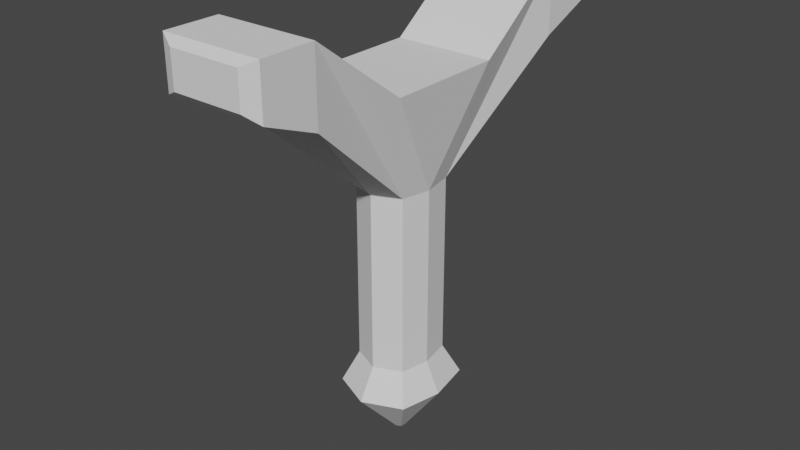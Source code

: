# Source: sword_grip.blend  (saved by Blender 3.4.6; exported with 4.5.12 LTS)
import bpy
from mathutils import Matrix  # noqa: F401  (used for matrix-valued properties, if any)

bpy.ops.wm.read_factory_settings(use_empty=True)
scene = bpy.context.scene
scene.name = 'Scene'

# ---- collections
col_collection = bpy.data.collections.new('Collection'); scene.collection.children.link(col_collection)

# ---- world
world_world = bpy.data.worlds.new('World'); scene.world = world_world
world_world.use_nodes = True; world_world.node_tree.nodes.clear()
_N = world_world.node_tree.nodes; _L = world_world.node_tree.links
n0 = _N.new('ShaderNodeOutputWorld'); n0.name = 'World Output'; n0.location = (300, 300)
n1 = _N.new('ShaderNodeBackground'); n1.name = 'Background'; n1.location = (10, 300)
n1.inputs[0].default_value = (0.05088, 0.05088, 0.05088, 1.0)
_L.new(n1.outputs[0], n0.inputs[0])
n0.is_active_output = True
world_world.color = (0.05088, 0.05088, 0.05088)
world_world.use_sun_shadow = False
world_world.sun_shadow_jitter_overblur = 0.0

# ---- meshes
me_cube_001 = bpy.data.meshes.new('Cube.001')
me_cube_001.from_pydata([(-0.2462, 2.208e-09, -0.7443), (-0.3693, 0.0, 0.04906), (-0.1861, 0.2236, -0.7443), (-0.3693, 0.4431, 0.04906), (0.0, 2.208e-09, -0.7443), (0.0, 0.0, 0.04906), (0.0, 0.2954, -0.7443), (0.0, 0.4431, 0.04906), (-0.3693, 1.133, 0.5659), (-0.3693, 1.133, 0.04594), (0.0, 1.133, 0.04594), (0.0, 1.133, 0.5659), (-0.3693, 1.529, 0.5659), (-0.3693, 1.529, 0.2069), (0.0, 1.529, 0.2069), (0.0, 1.529, 0.5659), (0.2462, 2.208e-09, -0.7443), (0.3693, 0.0, 0.04906), (0.2045, 0.2302, -0.7443), (0.3693, 0.4431, 0.04906), (0.3693, 1.133, 0.5659), (0.3693, 1.133, 0.04594), (0.3693, 1.529, 0.5659), (0.3693, 1.529, 0.2069), (-0.2018, -0.207, -0.7443), (-0.3693, -0.4431, 0.04906), (0.0, -0.2954, -0.7443), (0.0, -0.4431, 0.04906), (-0.3693, -1.133, 0.5659), (-0.3693, -1.133, 0.04594), (0.0, -1.133, 0.04594), (0.0, -1.133, 0.5659), (-0.3693, -1.529, 0.5659), (-0.3693, -1.529, 0.2069), (0.0, -1.529, 0.2069), (0.0, -1.529, 0.5659), (0.199, -0.2115, -0.7443), (0.3693, -0.4431, 0.04906), (0.3693, -1.133, 0.5659), (0.3693, -1.133, 0.04594), (0.3693, -1.529, 0.5659), (0.3693, -1.529, 0.2069), (-0.2585, 1.579, 0.512), (-0.2585, 1.579, 0.2608), (0.0, 1.579, 0.2608), (0.0, 1.579, 0.512), (0.2585, 1.579, 0.512), (0.2585, 1.579, 0.2608), (-0.2585, -1.579, 0.512), (-0.2585, -1.579, 0.2608), (0.0, -1.579, 0.2608), (0.0, -1.579, 0.512), (0.2585, -1.579, 0.512), (0.2585, -1.579, 0.2608), (-0.1861, 0.2236, -2.071), (-0.2462, 2.208e-09, -2.071), (0.0, 0.2954, -2.071), (-0.03002, 0.04106, -2.719), (0.2045, 0.2302, -2.071), (0.2462, 2.208e-09, -2.071), (-0.2018, -0.207, -2.071), (0.0, -0.2954, -2.071), (0.199, -0.2115, -2.071), (-0.2672, 0.3184, -2.297), (-0.3532, -0.001692, -2.297), (-0.0007487, 0.4212, -2.297), (0.2921, 0.328, -2.297), (0.3517, -0.001692, -2.297), (-0.2897, -0.2981, -2.297), (-0.0007487, -0.4246, -2.297), (0.2842, -0.3045, -2.297), (-0.04018, 0.003256, -2.719), (0.001441, 0.05319, -2.719), (0.001441, 0.003256, -2.719), (0.03602, 0.04218, -2.719), (0.04306, 0.003256, -2.719), (-0.03268, -0.03175, -2.719), (0.001441, -0.04668, -2.719), (0.03508, -0.0325, -2.719)], [], [(0, 1, 3, 2), (3, 7, 11, 8), (6, 7, 5, 4), (4, 5, 1, 0), (24, 0, 55, 60), (7, 3, 1, 5), (8, 11, 15, 12), (2, 3, 8, 9), (7, 6, 10, 11), (6, 2, 9, 10), (13, 12, 42, 43), (9, 8, 12, 13), (11, 10, 14, 15), (10, 9, 13, 14), (16, 18, 19, 17), (19, 20, 11, 7), (4, 16, 17, 5), (2, 6, 56, 54), (7, 5, 17, 19), (20, 22, 15, 11), (18, 21, 20, 19), (6, 10, 21, 18), (23, 14, 44, 47), (21, 23, 22, 20), (10, 14, 23, 21), (0, 24, 25, 1), (25, 28, 31, 27), (26, 4, 5, 27), (16, 36, 62, 59), (27, 5, 1, 25), (28, 32, 35, 31), (24, 29, 28, 25), (27, 31, 30, 26), (26, 30, 29, 24), (34, 41, 53, 50), (29, 33, 32, 28), (31, 35, 34, 30), (30, 34, 33, 29), (16, 17, 37, 36), (37, 27, 31, 38), (18, 16, 59, 58), (27, 37, 17, 5), (38, 31, 35, 40), (36, 37, 38, 39), (26, 36, 39, 30), (33, 34, 50, 49), (39, 38, 40, 41), (30, 39, 41, 34), (43, 42, 45, 44), (47, 44, 45, 46), (15, 22, 46, 45), (14, 13, 43, 44), (22, 23, 47, 46), (12, 15, 45, 42), (49, 50, 51, 48), (53, 52, 51, 50), (35, 32, 48, 51), (32, 33, 49, 48), (40, 35, 51, 52), (41, 40, 52, 53), (61, 60, 68, 69), (59, 62, 70, 67), (54, 56, 65, 63), (56, 58, 66, 65), (0, 2, 54, 55), (36, 26, 61, 62), (26, 24, 60, 61), (6, 18, 58, 56), (67, 70, 78, 75), (63, 65, 72, 57), (65, 66, 74, 72), (68, 64, 71, 76), (58, 59, 67, 66), (62, 61, 69, 70), (55, 54, 63, 64), (60, 55, 64, 68), (57, 72, 73, 71), (74, 75, 73, 72), (76, 71, 73, 77), (78, 77, 73, 75), (69, 68, 76, 77), (66, 67, 75, 74), (70, 69, 77, 78), (64, 63, 57, 71)])
_uv = me_cube_001.uv_layers.new(name='UVMap')
_uv.uv.foreach_set('vector', [0.375, 0.0, 0.625, 0.0, 0.625, 0.25, 0.375, 0.25, 0.875, 0.5, 0.625, 0.5, 0.625, 0.5, 0.875, 0.5, 0.375, 0.5, 0.625, 0.5, 0.625, 0.75, 0.375, 0.75, 0.375, 0.75, 0.625, 0.75, 0.625, 1.0, 0.375, 1.0, 0.375, 0.25, 0.375, 0.0, 0.375, 0.0, 0.375, 0.25, 0.625, 0.5, 0.875, 0.5, 0.875, 0.75, 0.625, 0.75, 0.875, 0.5, 0.625, 0.5, 0.625, 0.5, 0.875, 0.5, 0.375, 0.25, 0.625, 0.25, 0.625, 0.25, 0.375, 0.25, 0.625, 0.5, 0.375, 0.5, 0.375, 0.5, 0.625, 0.5, 0.375, 0.5, 0.125, 0.5, 0.125, 0.5, 0.375, 0.5, 0.375, 0.25, 0.625, 0.25, 0.625, 0.25, 0.375, 0.25, 0.375, 0.25, 0.625, 0.25, 0.625, 0.25, 0.375, 0.25, 0.625, 0.5, 0.375, 0.5, 0.375, 0.5, 0.625, 0.5, 0.375, 0.5, 0.125, 0.5, 0.125, 0.5, 0.375, 0.5, 0.375, 0.0, 0.375, 0.25, 0.625, 0.25, 0.625, 0.0, 0.875, 0.5, 0.875, 0.5, 0.625, 0.5, 0.625, 0.5, 0.375, 0.75, 0.375, 1.0, 0.625, 1.0, 0.625, 0.75, 0.125, 0.5, 0.375, 0.5, 0.375, 0.5, 0.125, 0.5, 0.625, 0.5, 0.625, 0.75, 0.875, 0.75, 0.875, 0.5, 0.875, 0.5, 0.875, 0.5, 0.625, 0.5, 0.625, 0.5, 0.375, 0.25, 0.375, 0.25, 0.625, 0.25, 0.625, 0.25, 0.375, 0.5, 0.375, 0.5, 0.125, 0.5, 0.125, 0.5, 0.125, 0.5, 0.375, 0.5, 0.375, 0.5, 0.125, 0.5, 0.375, 0.25, 0.375, 0.25, 0.625, 0.25, 0.625, 0.25, 0.375, 0.5, 0.375, 0.5, 0.125, 0.5, 0.125, 0.5, 0.375, 0.0, 0.375, 0.25, 0.625, 0.25, 0.625, 0.0, 0.875, 0.5, 0.875, 0.5, 0.625, 0.5, 0.625, 0.5, 0.375, 0.5, 0.375, 0.75, 0.625, 0.75, 0.625, 0.5, 0.375, 0.0, 0.375, 0.25, 0.375, 0.25, 0.375, 0.0, 0.625, 0.5, 0.625, 0.75, 0.875, 0.75, 0.875, 0.5, 0.875, 0.5, 0.875, 0.5, 0.625, 0.5, 0.625, 0.5, 0.375, 0.25, 0.375, 0.25, 0.625, 0.25, 0.625, 0.25, 0.625, 0.5, 0.625, 0.5, 0.375, 0.5, 0.375, 0.5, 0.375, 0.5, 0.375, 0.5, 0.125, 0.5, 0.125, 0.5, 0.375, 0.5, 0.125, 0.5, 0.125, 0.5, 0.375, 0.5, 0.375, 0.25, 0.375, 0.25, 0.625, 0.25, 0.625, 0.25, 0.625, 0.5, 0.625, 0.5, 0.375, 0.5, 0.375, 0.5, 0.375, 0.5, 0.375, 0.5, 0.125, 0.5, 0.125, 0.5, 0.375, 0.0, 0.625, 0.0, 0.625, 0.25, 0.375, 0.25, 0.875, 0.5, 0.625, 0.5, 0.625, 0.5, 0.875, 0.5, 0.375, 0.25, 0.375, 0.0, 0.375, 0.0, 0.375, 0.25, 0.625, 0.5, 0.875, 0.5, 0.875, 0.75, 0.625, 0.75, 0.875, 0.5, 0.625, 0.5, 0.625, 0.5, 0.875, 0.5, 0.375, 0.25, 0.625, 0.25, 0.625, 0.25, 0.375, 0.25, 0.375, 0.5, 0.125, 0.5, 0.125, 0.5, 0.375, 0.5, 0.125, 0.5, 0.375, 0.5, 0.375, 0.5, 0.125, 0.5, 0.375, 0.25, 0.625, 0.25, 0.625, 0.25, 0.375, 0.25, 0.375, 0.5, 0.125, 0.5, 0.125, 0.5, 0.375, 0.5, 0.375, 0.25, 0.625, 0.25, 0.625, 0.5, 0.375, 0.5, 0.375, 0.25, 0.375, 0.5, 0.625, 0.5, 0.625, 0.25, 0.625, 0.5, 0.875, 0.5, 0.875, 0.5, 0.625, 0.5, 0.375, 0.5, 0.125, 0.5, 0.125, 0.5, 0.375, 0.5, 0.625, 0.25, 0.375, 0.25, 0.375, 0.25, 0.625, 0.25, 0.875, 0.5, 0.625, 0.5, 0.625, 0.5, 0.875, 0.5, 0.375, 0.25, 0.375, 0.5, 0.625, 0.5, 0.625, 0.25, 0.375, 0.25, 0.625, 0.25, 0.625, 0.5, 0.375, 0.5, 0.625, 0.5, 0.875, 0.5, 0.875, 0.5, 0.625, 0.5, 0.625, 0.25, 0.375, 0.25, 0.375, 0.25, 0.625, 0.25, 0.875, 0.5, 0.625, 0.5, 0.625, 0.5, 0.875, 0.5, 0.375, 0.25, 0.625, 0.25, 0.625, 0.25, 0.375, 0.25, 0.375, 0.5, 0.125, 0.5, 0.125, 0.5, 0.375, 0.5, 0.375, 0.0, 0.375, 0.25, 0.375, 0.25, 0.375, 0.0, 0.125, 0.5, 0.375, 0.5, 0.375, 0.5, 0.125, 0.5, 0.375, 0.5, 0.125, 0.5, 0.125, 0.5, 0.375, 0.5, 0.375, 0.0, 0.375, 0.25, 0.375, 0.25, 0.375, 0.0, 0.125, 0.5, 0.375, 0.5, 0.375, 0.5, 0.125, 0.5, 0.375, 0.5, 0.125, 0.5, 0.125, 0.5, 0.375, 0.5, 0.375, 0.5, 0.125, 0.5, 0.125, 0.5, 0.375, 0.5, 0.375, 0.0, 0.375, 0.25, 0.375, 0.25, 0.375, 0.0, 0.125, 0.5, 0.375, 0.5, 0.375, 0.5, 0.125, 0.5, 0.375, 0.5, 0.125, 0.5, 0.125, 0.5, 0.375, 0.5, 0.375, 0.25, 0.375, 0.0, 0.375, 0.0, 0.375, 0.25, 0.375, 0.25, 0.375, 0.0, 0.375, 0.0, 0.375, 0.25, 0.125, 0.5, 0.375, 0.5, 0.375, 0.5, 0.125, 0.5, 0.375, 0.0, 0.375, 0.25, 0.375, 0.25, 0.375, 0.0, 0.375, 0.25, 0.375, 0.0, 0.375, 0.0, 0.375, 0.25, 0.125, 0.5, 0.375, 0.5, 0.375, 0.75, 0.125, 0.75, 0.125, 0.5, 0.125, 0.75, 0.375, 0.75, 0.375, 0.5, 0.125, 0.5, 0.125, 0.75, 0.375, 0.75, 0.375, 0.5, 0.125, 0.5, 0.375, 0.5, 0.375, 0.75, 0.125, 0.75, 0.375, 0.5, 0.125, 0.5, 0.125, 0.5, 0.375, 0.5, 0.375, 0.25, 0.375, 0.0, 0.375, 0.0, 0.375, 0.25, 0.125, 0.5, 0.375, 0.5, 0.375, 0.5, 0.125, 0.5, 0.375, 0.0, 0.375, 0.25, 0.375, 0.25, 0.375, 0.0])
me_cube_001.update()

# ---- objects
ob_cube_001 = bpy.data.objects.new('Cube.001', me_cube_001)

# ---- transforms, parenting, visibility, modifiers, constraints
ob_cube_001.location = (0.0, 0.0, 0.0)

# ---- collection membership
col_collection.objects.link(ob_cube_001)

# ---- scene / render settings (as saved in the file)
scene.frame_start = 1; scene.frame_end = 250; scene.frame_set(1)
scene.render.engine = 'BLENDER_EEVEE_NEXT'
scene.cycles.sampling_pattern = 'TABULATED_SOBOL'
scene.cycles.use_light_tree = False
scene.view_settings.view_transform = 'Filmic'
bpy.context.view_layer.update()

# ---- added for rendering (the .blend has no active camera and no usable light): camera, sun
cam_auto = bpy.data.cameras.new('AutoCamera')
cam_auto.lens = 50.0
cam_auto.sensor_width = 36.0
cam_auto.clip_end = 1000.0
ob_auto_camera = bpy.data.objects.new('AutoCamera', cam_auto)
scene.collection.objects.link(ob_auto_camera)
ob_auto_camera.location = (4.27016, -5.1242, 2.33976)
ob_auto_camera.rotation_euler = (1.09748, -7.21219e-08, 0.694738)
scene.camera = ob_auto_camera
light_auto_sun = bpy.data.lights.new('AutoSun', 'SUN')
light_auto_sun.energy = 3.0
light_auto_sun.angle = 0.0523599
ob_auto_sun = bpy.data.objects.new('AutoSun', light_auto_sun)
scene.collection.objects.link(ob_auto_sun)
ob_auto_sun.rotation_euler = (0.872665, 0.174533, 0.523599)
bpy.context.view_layer.update()
